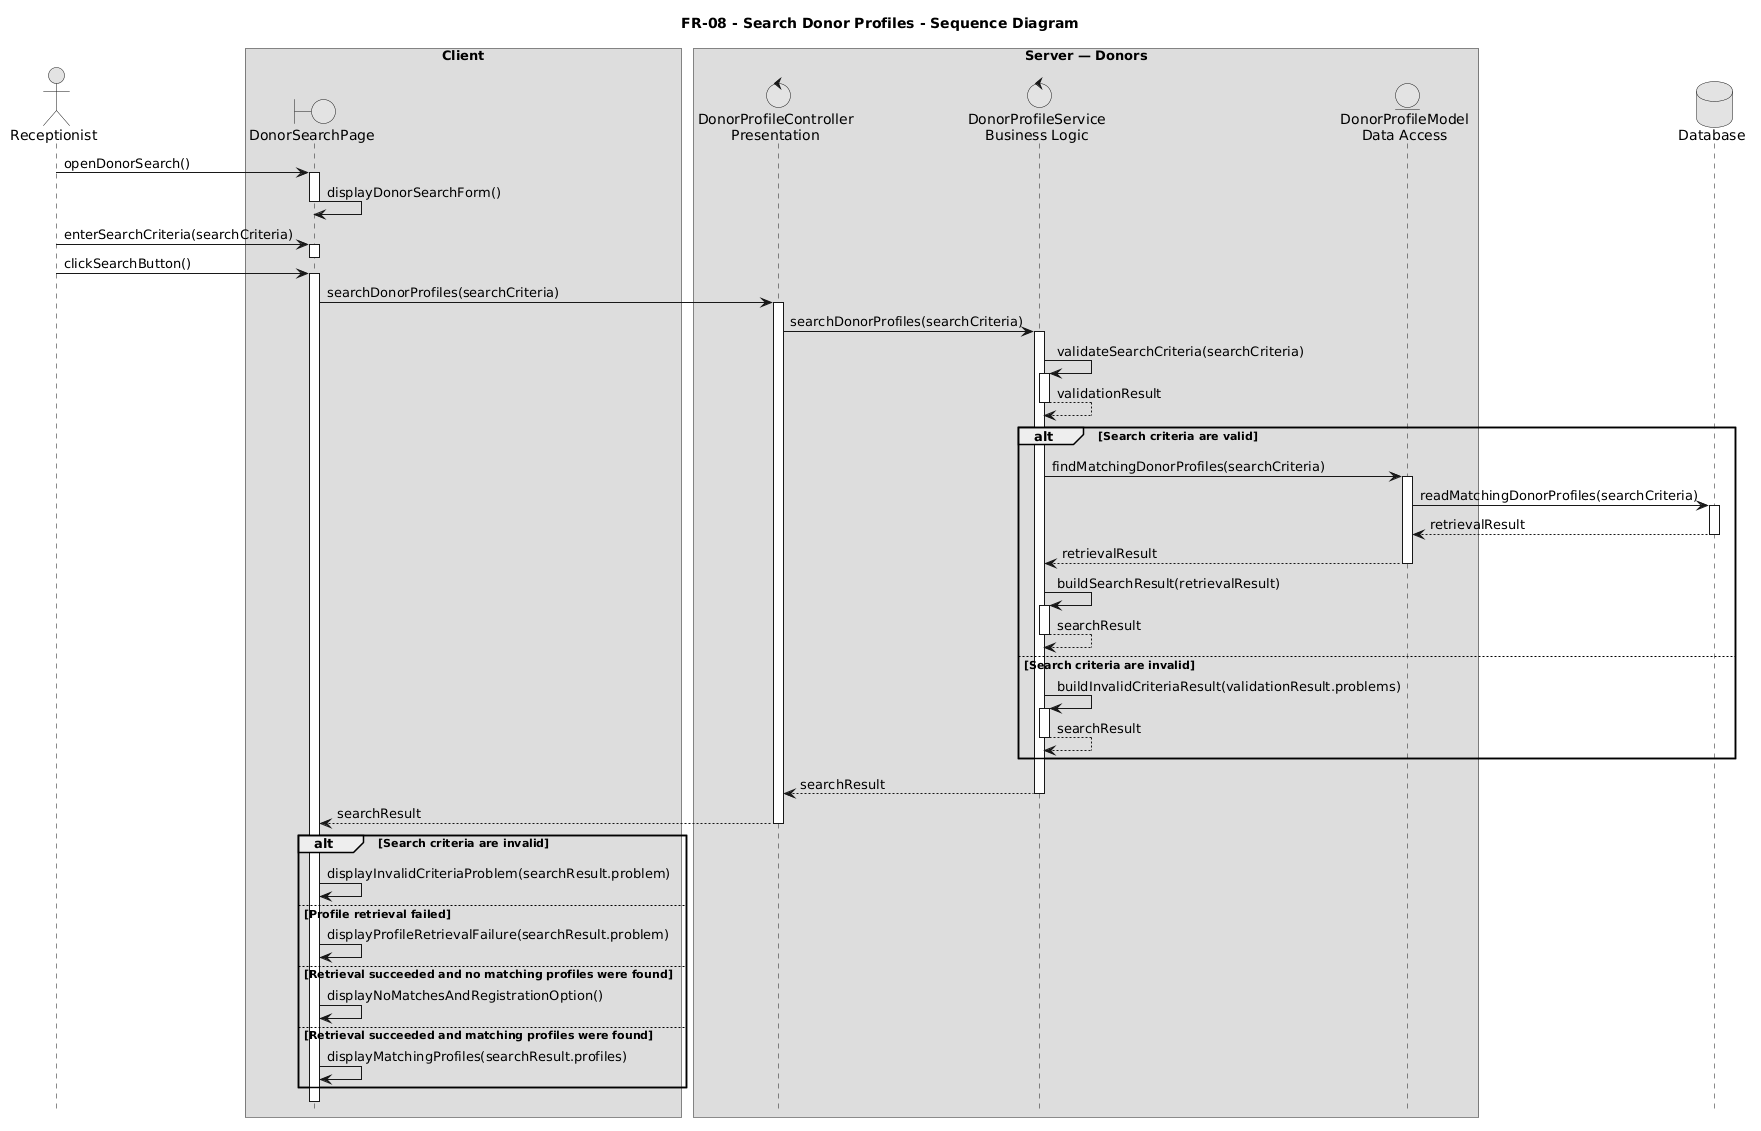

The diagram above was rendered by PlantUML. Its source (embedded in the PNG):
@startuml
title FR-08 - Search Donor Profiles - Sequence Diagram

skinparam monochrome true
skinparam shadowing false
hide footbox

actor "Receptionist" as Receptionist

box "Client"
  boundary "DonorSearchPage" as Page
end box

box "Server — Donors"
  control "DonorProfileController\nPresentation" as Controller
  control "DonorProfileService\nBusiness Logic" as Service
  entity "DonorProfileModel\nData Access" as Model
end box

database Database as DB

Receptionist -> Page : openDonorSearch()
activate Page
Page -> Page : displayDonorSearchForm()
deactivate Page

Receptionist -> Page : enterSearchCriteria(searchCriteria)
activate Page
deactivate Page

Receptionist -> Page : clickSearchButton()
activate Page

Page -> Controller : searchDonorProfiles(searchCriteria)
activate Controller

Controller -> Service : searchDonorProfiles(searchCriteria)
activate Service

Service -> Service : validateSearchCriteria(searchCriteria)
activate Service
Service --> Service : validationResult
deactivate Service

alt Search criteria are valid

  Service -> Model : findMatchingDonorProfiles(searchCriteria)
  activate Model

  Model -> DB : readMatchingDonorProfiles(searchCriteria)
  activate DB
  DB --> Model : retrievalResult
  deactivate DB

  Model --> Service : retrievalResult
  deactivate Model

  Service -> Service : buildSearchResult(retrievalResult)
  activate Service
  Service --> Service : searchResult
  deactivate Service

else Search criteria are invalid

  Service -> Service : buildInvalidCriteriaResult(validationResult.problems)
  activate Service
  Service --> Service : searchResult
  deactivate Service

end

Service --> Controller : searchResult
deactivate Service

Controller --> Page : searchResult
deactivate Controller

alt Search criteria are invalid

  Page -> Page : displayInvalidCriteriaProblem(searchResult.problem)

else Profile retrieval failed

  Page -> Page : displayProfileRetrievalFailure(searchResult.problem)

else Retrieval succeeded and no matching profiles were found

  Page -> Page : displayNoMatchesAndRegistrationOption()

else Retrieval succeeded and matching profiles were found

  Page -> Page : displayMatchingProfiles(searchResult.profiles)

end

deactivate Page
@enduml